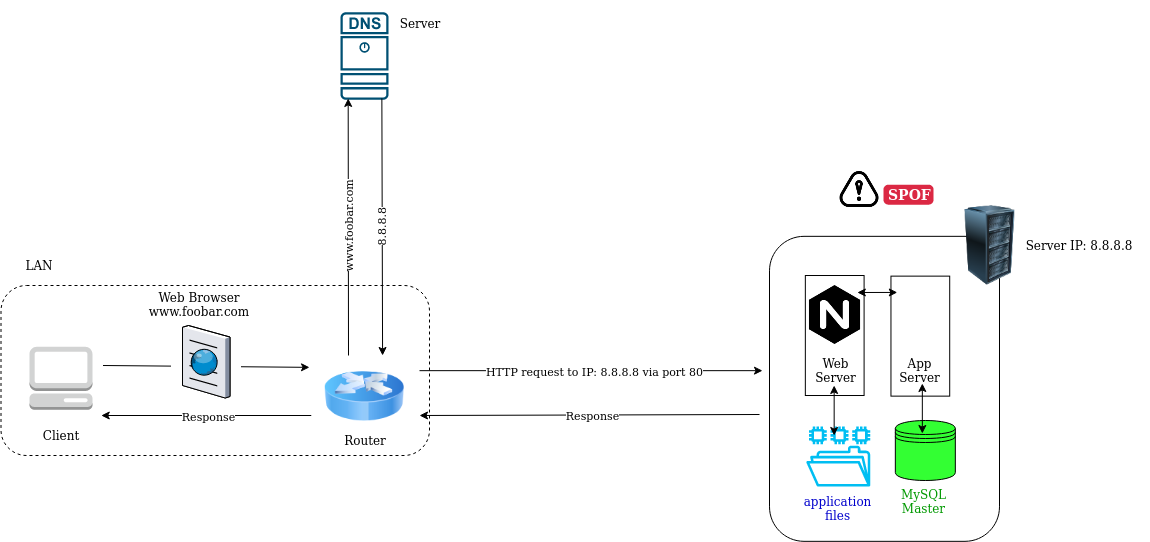

The diagram above was exported from draw.io. Its source (the exported page's mxGraphModel, read from the mxfile embedded in the PNG):
<mxGraphModel dx="2200" dy="1904" grid="1" gridSize="10" guides="1" tooltips="1" connect="1" arrows="1" fold="1" page="1" pageScale="1" pageWidth="850" pageHeight="1100" math="0" shadow="0">
  <root>
    <mxCell id="0" />
    <mxCell id="1" parent="0" />
    <mxCell id="LchWcYt0SFhtIdTzW3RD-3" value="" style="rounded=1;whiteSpace=wrap;html=1;dashed=1;fillColor=none;" vertex="1" parent="1">
      <mxGeometry x="-548.5" y="190" width="428.5" height="170" as="geometry" />
    </mxCell>
    <mxCell id="qRxenYwyMQL4TxT7sLMk-30" value="" style="endArrow=classic;html=1;fontColor=#33FF33;" parent="1" edge="1">
      <mxGeometry relative="1" as="geometry">
        <mxPoint x="-130" y="275.17" as="sourcePoint" />
        <mxPoint x="213" y="275.17" as="targetPoint" />
      </mxGeometry>
    </mxCell>
    <mxCell id="qRxenYwyMQL4TxT7sLMk-31" value="HTTP request to IP: 8.8.8.8 via port 80" style="edgeLabel;resizable=0;html=1;align=center;verticalAlign=middle;" parent="qRxenYwyMQL4TxT7sLMk-30" connectable="0" vertex="1">
      <mxGeometry relative="1" as="geometry">
        <mxPoint x="2" as="offset" />
      </mxGeometry>
    </mxCell>
    <mxCell id="qRxenYwyMQL4TxT7sLMk-32" value="" style="endArrow=classic;html=1;fontColor=#33FF33;" parent="1" edge="1">
      <mxGeometry relative="1" as="geometry">
        <mxPoint x="210" y="319" as="sourcePoint" />
        <mxPoint x="-130" y="320" as="targetPoint" />
      </mxGeometry>
    </mxCell>
    <mxCell id="qRxenYwyMQL4TxT7sLMk-33" value="Response" style="edgeLabel;resizable=0;html=1;align=center;verticalAlign=middle;" parent="qRxenYwyMQL4TxT7sLMk-32" connectable="0" vertex="1">
      <mxGeometry relative="1" as="geometry">
        <mxPoint x="2" as="offset" />
      </mxGeometry>
    </mxCell>
    <mxCell id="qRxenYwyMQL4TxT7sLMk-106" value="" style="group" parent="1" vertex="1" connectable="0">
      <mxGeometry x="-520" y="251.25" width="63" height="98.75" as="geometry" />
    </mxCell>
    <mxCell id="qRxenYwyMQL4TxT7sLMk-16" value="" style="outlineConnect=0;dashed=0;verticalLabelPosition=bottom;verticalAlign=top;align=center;html=1;shape=mxgraph.aws3.management_console;fillColor=#D2D3D3;gradientColor=none;fontColor=#00BEF2;" parent="qRxenYwyMQL4TxT7sLMk-106" vertex="1">
      <mxGeometry width="63" height="63" as="geometry" />
    </mxCell>
    <mxCell id="qRxenYwyMQL4TxT7sLMk-18" value="Client" style="text;html=1;strokeColor=none;fillColor=none;align=center;verticalAlign=middle;whiteSpace=wrap;rounded=0;" parent="qRxenYwyMQL4TxT7sLMk-106" vertex="1">
      <mxGeometry x="11.5" y="78.75" width="40" height="20" as="geometry" />
    </mxCell>
    <mxCell id="qRxenYwyMQL4TxT7sLMk-110" value="" style="group" parent="1" vertex="1" connectable="0">
      <mxGeometry x="-210" y="-83.21" width="49.57" height="343.21" as="geometry" />
    </mxCell>
    <mxCell id="qRxenYwyMQL4TxT7sLMk-17" value="" style="points=[[0.015,0.015,0],[0.985,0.015,0],[0.985,0.985,0],[0.015,0.985,0],[0.25,0,0],[0.5,0,0],[0.75,0,0],[1,0.25,0],[1,0.5,0],[1,0.75,0],[0.75,1,0],[0.5,1,0],[0.25,1,0],[0,0.75,0],[0,0.5,0],[0,0.25,0]];verticalLabelPosition=bottom;html=1;verticalAlign=top;aspect=fixed;align=center;pointerEvents=1;shape=mxgraph.cisco19.dns_server;fillColor=#005073;strokeColor=none;fontColor=#00BEF2;" parent="qRxenYwyMQL4TxT7sLMk-110" vertex="1">
      <mxGeometry x="0.9719607843137255" width="48.11205882352941" height="87.47647058823529" as="geometry" />
    </mxCell>
    <mxCell id="qRxenYwyMQL4TxT7sLMk-23" value="" style="endArrow=classic;html=1;fontColor=#000000;entryX=0.015;entryY=0.985;entryDx=0;entryDy=0;entryPerimeter=0;" parent="qRxenYwyMQL4TxT7sLMk-110" edge="1">
      <mxGeometry relative="1" as="geometry">
        <mxPoint x="9" y="343.21" as="sourcePoint" />
        <mxPoint x="8.693641666666736" y="86.16432352941179" as="targetPoint" />
      </mxGeometry>
    </mxCell>
    <mxCell id="qRxenYwyMQL4TxT7sLMk-24" value="&lt;div&gt;www.foobar.com&lt;/div&gt;" style="edgeLabel;resizable=0;html=1;align=center;verticalAlign=middle;rotation=-90;" parent="qRxenYwyMQL4TxT7sLMk-23" connectable="0" vertex="1">
      <mxGeometry relative="1" as="geometry" />
    </mxCell>
    <mxCell id="qRxenYwyMQL4TxT7sLMk-111" value="" style="group" parent="1" vertex="1" connectable="0">
      <mxGeometry x="-446.5" y="247.5" width="206.5" height="72.5" as="geometry" />
    </mxCell>
    <mxCell id="qRxenYwyMQL4TxT7sLMk-108" value="&amp;nbsp;&amp;nbsp;&amp;nbsp;&amp;nbsp;&amp;nbsp;&amp;nbsp;&amp;nbsp;&amp;nbsp;&amp;nbsp;&amp;nbsp;&amp;nbsp;&amp;nbsp;&amp;nbsp;&amp;nbsp;&amp;nbsp;&amp;nbsp;&amp;nbsp;&amp;nbsp;&amp;nbsp;&amp;nbsp; " style="endArrow=classic;html=1;fontColor=#000000;entryX=-0.034;entryY=0.52;entryDx=0;entryDy=0;entryPerimeter=0;" parent="qRxenYwyMQL4TxT7sLMk-111" edge="1">
      <mxGeometry relative="1" as="geometry">
        <mxPoint y="22.499999999999993" as="sourcePoint" />
        <mxPoint x="206.5" y="24.369999999999997" as="targetPoint" />
      </mxGeometry>
    </mxCell>
    <mxCell id="qRxenYwyMQL4TxT7sLMk-109" value="&amp;nbsp;&amp;nbsp;&amp;nbsp;&amp;nbsp;&amp;nbsp;&amp;nbsp;&amp;nbsp;&amp;nbsp;&amp;nbsp;&amp;nbsp;&amp;nbsp;&amp;nbsp;&amp;nbsp;&amp;nbsp;&amp;nbsp; " style="edgeLabel;resizable=0;html=1;align=center;verticalAlign=middle;" parent="qRxenYwyMQL4TxT7sLMk-108" connectable="0" vertex="1">
      <mxGeometry relative="1" as="geometry" />
    </mxCell>
    <mxCell id="qRxenYwyMQL4TxT7sLMk-107" value="" style="verticalLabelPosition=bottom;aspect=fixed;html=1;verticalAlign=top;strokeColor=none;align=center;outlineConnect=0;shape=mxgraph.citrix.browser;fillColor=#00BEF2;fontColor=#000000;" parent="qRxenYwyMQL4TxT7sLMk-111" vertex="1">
      <mxGeometry x="79.497416942753" y="-17.5" width="47.5" height="72.5" as="geometry" />
    </mxCell>
    <mxCell id="qRxenYwyMQL4TxT7sLMk-112" value="" style="endArrow=classic;html=1;fontColor=#33FF33;" parent="1" edge="1">
      <mxGeometry relative="1" as="geometry">
        <mxPoint x="-238.25" y="320" as="sourcePoint" />
        <mxPoint x="-448.25" y="320" as="targetPoint" />
      </mxGeometry>
    </mxCell>
    <mxCell id="qRxenYwyMQL4TxT7sLMk-113" value="Response" style="edgeLabel;resizable=0;html=1;align=center;verticalAlign=middle;" parent="qRxenYwyMQL4TxT7sLMk-112" connectable="0" vertex="1">
      <mxGeometry relative="1" as="geometry">
        <mxPoint x="2" as="offset" />
      </mxGeometry>
    </mxCell>
    <mxCell id="qRxenYwyMQL4TxT7sLMk-115" value="Router" style="text;html=1;strokeColor=none;fillColor=none;align=center;verticalAlign=middle;whiteSpace=wrap;rounded=0;" parent="1" vertex="1">
      <mxGeometry x="-244.29999999999995" y="329.63" width="119.59" height="30" as="geometry" />
    </mxCell>
    <mxCell id="qRxenYwyMQL4TxT7sLMk-116" value="&lt;div&gt;Web Browser&lt;/div&gt;&lt;div&gt;www.foobar.com&lt;br&gt;&lt;/div&gt;" style="text;html=1;strokeColor=none;fillColor=none;align=center;verticalAlign=middle;whiteSpace=wrap;rounded=0;" parent="1" vertex="1">
      <mxGeometry x="-409.99999999999994" y="194.17" width="119.59" height="30" as="geometry" />
    </mxCell>
    <mxCell id="qRxenYwyMQL4TxT7sLMk-117" value="Server" style="text;html=1;strokeColor=none;fillColor=none;align=center;verticalAlign=middle;whiteSpace=wrap;rounded=0;" parent="1" vertex="1">
      <mxGeometry x="-160.4299999999999" y="-94.99999999999999" width="61.82" height="45" as="geometry" />
    </mxCell>
    <mxCell id="qRxenYwyMQL4TxT7sLMk-27" value="" style="endArrow=classic;html=1;fontColor=#000000;exitX=0.985;exitY=0.985;exitDx=0;exitDy=0;exitPerimeter=0;" parent="1" edge="1">
      <mxGeometry relative="1" as="geometry">
        <mxPoint x="-167.6376612745098" y="2.954323529411795" as="sourcePoint" />
        <mxPoint x="-166.91598039215685" y="259.99932135802925" as="targetPoint" />
      </mxGeometry>
    </mxCell>
    <mxCell id="qRxenYwyMQL4TxT7sLMk-28" value="8.8.8.8" style="edgeLabel;resizable=0;html=1;align=center;verticalAlign=middle;rotation=-90;" parent="qRxenYwyMQL4TxT7sLMk-27" connectable="0" vertex="1">
      <mxGeometry relative="1" as="geometry" />
    </mxCell>
    <mxCell id="LchWcYt0SFhtIdTzW3RD-4" value="LAN" style="text;html=1;strokeColor=none;fillColor=none;align=center;verticalAlign=middle;whiteSpace=wrap;rounded=0;" vertex="1" parent="1">
      <mxGeometry x="-530" y="160" width="40" height="20" as="geometry" />
    </mxCell>
    <mxCell id="LchWcYt0SFhtIdTzW3RD-5" value="" style="group" vertex="1" connectable="0" parent="1">
      <mxGeometry x="220" y="110.00000000000001" width="380" height="335.83" as="geometry" />
    </mxCell>
    <mxCell id="qRxenYwyMQL4TxT7sLMk-77" value="" style="rounded=1;whiteSpace=wrap;html=1;rotation=90;" parent="LchWcYt0SFhtIdTzW3RD-5" vertex="1">
      <mxGeometry x="-37.5" y="68.33000000000001" width="305" height="230" as="geometry" />
    </mxCell>
    <mxCell id="qRxenYwyMQL4TxT7sLMk-102" value="" style="outlineConnect=0;fontColor=#232F3E;gradientColor=none;strokeColor=none;dashed=0;verticalLabelPosition=bottom;verticalAlign=top;align=center;html=1;fontSize=12;fontStyle=0;aspect=fixed;pointerEvents=1;shape=mxgraph.aws4.file_system;fillColor=#00BEF2;" parent="LchWcYt0SFhtIdTzW3RD-5" vertex="1">
      <mxGeometry x="36.660000000000025" y="220.95" width="64.16" height="60.05" as="geometry" />
    </mxCell>
    <mxCell id="qRxenYwyMQL4TxT7sLMk-78" value="" style="image;html=1;image=img/lib/clip_art/computers/Server_Rack_128x128.png" parent="LchWcYt0SFhtIdTzW3RD-5" vertex="1">
      <mxGeometry x="180.42000000000007" width="80" height="80" as="geometry" />
    </mxCell>
    <mxCell id="qRxenYwyMQL4TxT7sLMk-80" value="" style="rounded=0;whiteSpace=wrap;html=1;rotation=90;" parent="LchWcYt0SFhtIdTzW3RD-5" vertex="1">
      <mxGeometry x="5.210000000000036" y="100.63" width="120" height="58.75" as="geometry" />
    </mxCell>
    <mxCell id="qRxenYwyMQL4TxT7sLMk-81" value="&lt;div&gt;Web&lt;/div&gt;&lt;div&gt;Server&lt;br&gt;&lt;/div&gt;" style="text;html=1;strokeColor=none;fillColor=none;align=center;verticalAlign=middle;whiteSpace=wrap;rounded=0;" parent="LchWcYt0SFhtIdTzW3RD-5" vertex="1">
      <mxGeometry x="36.66000000000008" y="150" width="59.17" height="30" as="geometry" />
    </mxCell>
    <mxCell id="qRxenYwyMQL4TxT7sLMk-82" value="" style="shape=image;html=1;verticalAlign=top;verticalLabelPosition=bottom;labelBackgroundColor=#ffffff;imageAspect=0;aspect=fixed;image=https://cdn4.iconfinder.com/data/icons/logos-brands-5/24/nginx-128.png;" parent="LchWcYt0SFhtIdTzW3RD-5" vertex="1">
      <mxGeometry x="35.66000000000008" y="80" width="59" height="59" as="geometry" />
    </mxCell>
    <mxCell id="qRxenYwyMQL4TxT7sLMk-85" value="" style="shape=datastore;whiteSpace=wrap;html=1;fontColor=#33FF33;fillColor=#33FF33;" parent="LchWcYt0SFhtIdTzW3RD-5" vertex="1">
      <mxGeometry x="125.83000000000004" y="215" width="60" height="60" as="geometry" />
    </mxCell>
    <mxCell id="qRxenYwyMQL4TxT7sLMk-86" value="" style="rounded=0;whiteSpace=wrap;html=1;rotation=90;" parent="LchWcYt0SFhtIdTzW3RD-5" vertex="1">
      <mxGeometry x="90.83000000000004" y="101.25" width="120" height="58.75" as="geometry" />
    </mxCell>
    <mxCell id="qRxenYwyMQL4TxT7sLMk-87" value="&lt;div&gt;App&lt;br&gt;&lt;/div&gt;&lt;div&gt;Server&lt;br&gt;&lt;/div&gt;" style="text;html=1;strokeColor=none;fillColor=none;align=center;verticalAlign=middle;whiteSpace=wrap;rounded=0;" parent="LchWcYt0SFhtIdTzW3RD-5" vertex="1">
      <mxGeometry x="121.25000000000011" y="150" width="59.17" height="30" as="geometry" />
    </mxCell>
    <mxCell id="qRxenYwyMQL4TxT7sLMk-88" value="" style="endArrow=classic;startArrow=classic;html=1;fontColor=#33FF33;entryX=0.136;entryY=0.926;entryDx=0;entryDy=0;entryPerimeter=0;" parent="LchWcYt0SFhtIdTzW3RD-5" edge="1">
      <mxGeometry y="-6.5" width="50" height="50" as="geometry">
        <mxPoint x="87.83000000000004" y="87" as="sourcePoint" />
        <mxPoint x="127.8024999999999" y="86.94500000000016" as="targetPoint" />
      </mxGeometry>
    </mxCell>
    <mxCell id="qRxenYwyMQL4TxT7sLMk-89" value="" style="endArrow=classic;startArrow=classic;html=1;fontColor=#33FF33;entryX=0.136;entryY=0.926;entryDx=0;entryDy=0;entryPerimeter=0;exitX=0.35;exitY=0.25;exitDx=0;exitDy=0;exitPerimeter=0;" parent="LchWcYt0SFhtIdTzW3RD-5" edge="1">
      <mxGeometry y="-6.5" width="50" height="50" as="geometry">
        <mxPoint x="152.83000000000004" y="228" as="sourcePoint" />
        <mxPoint x="152.83249999999987" y="177.99500000000018" as="targetPoint" />
      </mxGeometry>
    </mxCell>
    <mxCell id="qRxenYwyMQL4TxT7sLMk-90" value="" style="endArrow=classic;startArrow=classic;html=1;fontColor=#33FF33;entryX=0.136;entryY=0.926;entryDx=0;entryDy=0;entryPerimeter=0;exitX=0.35;exitY=0.25;exitDx=0;exitDy=0;exitPerimeter=0;" parent="LchWcYt0SFhtIdTzW3RD-5" edge="1">
      <mxGeometry y="-6.5" width="50" height="50" as="geometry">
        <mxPoint x="64.66000000000003" y="230" as="sourcePoint" />
        <mxPoint x="64.66249999999962" y="179.99500000000012" as="targetPoint" />
      </mxGeometry>
    </mxCell>
    <mxCell id="qRxenYwyMQL4TxT7sLMk-91" value="&lt;div&gt;&lt;font color=&quot;#009900&quot;&gt;MySQL&lt;/font&gt;&lt;/div&gt;&lt;div&gt;&lt;font color=&quot;#009900&quot;&gt;Master&lt;/font&gt;&lt;/div&gt;" style="text;html=1;strokeColor=none;fillColor=none;align=center;verticalAlign=middle;whiteSpace=wrap;rounded=0;" parent="LchWcYt0SFhtIdTzW3RD-5" vertex="1">
      <mxGeometry x="125.21000000000004" y="281" width="59.17" height="30" as="geometry" />
    </mxCell>
    <mxCell id="qRxenYwyMQL4TxT7sLMk-96" value="Server IP: 8.8.8.8" style="text;html=1;strokeColor=none;fillColor=none;align=center;verticalAlign=middle;whiteSpace=wrap;rounded=0;" parent="LchWcYt0SFhtIdTzW3RD-5" vertex="1">
      <mxGeometry x="240" y="17.5" width="140" height="45" as="geometry" />
    </mxCell>
    <mxCell id="qRxenYwyMQL4TxT7sLMk-118" value="&lt;div&gt;&lt;font color=&quot;#0000CC&quot;&gt;application&lt;/font&gt;&lt;/div&gt;&lt;div&gt;&lt;font color=&quot;#0000CC&quot;&gt;files&lt;br&gt;&lt;/font&gt;&lt;/div&gt;" style="text;html=1;strokeColor=none;fillColor=none;align=center;verticalAlign=middle;whiteSpace=wrap;rounded=0;" parent="LchWcYt0SFhtIdTzW3RD-5" vertex="1">
      <mxGeometry x="39.150000000000034" y="288.08000000000004" width="59.17" height="30" as="geometry" />
    </mxCell>
    <mxCell id="LchWcYt0SFhtIdTzW3RD-6" value="" style="group" vertex="1" connectable="0" parent="LchWcYt0SFhtIdTzW3RD-5">
      <mxGeometry x="65.90999999999997" y="-40.000000000000014" width="98.19" height="48" as="geometry" />
    </mxCell>
    <mxCell id="LchWcYt0SFhtIdTzW3RD-7" value="" style="shape=image;html=1;verticalAlign=top;verticalLabelPosition=bottom;labelBackgroundColor=#ffffff;imageAspect=0;aspect=fixed;image=https://cdn0.iconfinder.com/data/icons/mobile-basic-vol-1/32/Alert-128.png;fillColor=#00BEF2;fontColor=#FF0000;" vertex="1" parent="LchWcYt0SFhtIdTzW3RD-6">
      <mxGeometry width="48" height="48" as="geometry" />
    </mxCell>
    <mxCell id="LchWcYt0SFhtIdTzW3RD-8" value="SPOF" style="html=1;shadow=0;dashed=0;shape=mxgraph.bootstrap.rrect;rSize=5;strokeColor=none;strokeWidth=1;fillColor=#DB2843;fontColor=#FFFFFF;whiteSpace=wrap;align=left;verticalAlign=middle;spacingLeft=0;fontStyle=1;fontSize=14;spacing=5;" vertex="1" parent="LchWcYt0SFhtIdTzW3RD-6">
      <mxGeometry x="48" y="19.169999999999987" width="50.19" height="20" as="geometry" />
    </mxCell>
    <mxCell id="LchWcYt0SFhtIdTzW3RD-9" value="" style="image;html=1;image=img/lib/clip_art/networking/Router_Icon_128x128.png" vertex="1" parent="1">
      <mxGeometry x="-225.21" y="260.63" width="80" height="80" as="geometry" />
    </mxCell>
  </root>
</mxGraphModel>